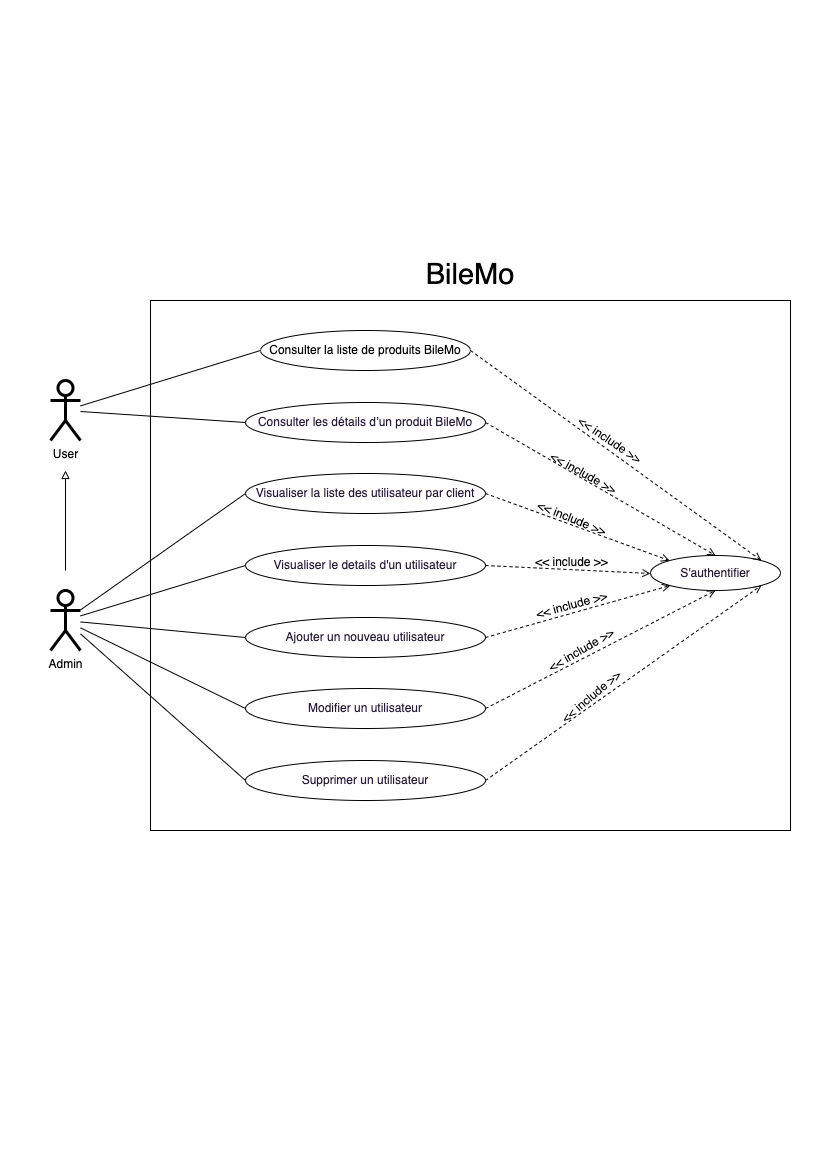

The diagram above was exported from draw.io. Its source (the exported page's mxGraphModel, read from the mxfile embedded in the PNG):
<mxGraphModel dx="1563" dy="1183" grid="1" gridSize="10" guides="1" tooltips="1" connect="1" arrows="1" fold="1" page="1" pageScale="1" pageWidth="827" pageHeight="1169" math="0" shadow="0">
  <root>
    <mxCell id="0" />
    <mxCell id="1" parent="0" />
    <mxCell id="E03RdF7kiJwOK8_J9YCz-20" style="edgeStyle=none;rounded=0;sketch=0;orthogonalLoop=1;jettySize=auto;html=1;entryX=0;entryY=0.5;entryDx=0;entryDy=0;strokeWidth=1;fontFamily=Helvetica;fontSize=12;startArrow=none;startFill=0;endArrow=none;endFill=0;startSize=7;endSize=6;" edge="1" parent="1" source="E03RdF7kiJwOK8_J9YCz-1" target="E03RdF7kiJwOK8_J9YCz-9">
      <mxGeometry relative="1" as="geometry" />
    </mxCell>
    <mxCell id="E03RdF7kiJwOK8_J9YCz-21" style="edgeStyle=none;rounded=0;sketch=0;orthogonalLoop=1;jettySize=auto;html=1;entryX=0;entryY=0.5;entryDx=0;entryDy=0;strokeWidth=1;fontFamily=Helvetica;fontSize=12;startArrow=none;startFill=0;endArrow=none;endFill=0;startSize=7;endSize=6;" edge="1" parent="1" source="E03RdF7kiJwOK8_J9YCz-1" target="E03RdF7kiJwOK8_J9YCz-8">
      <mxGeometry relative="1" as="geometry" />
    </mxCell>
    <mxCell id="E03RdF7kiJwOK8_J9YCz-1" value="User" style="shape=umlActor;verticalLabelPosition=bottom;verticalAlign=top;html=1;outlineConnect=0;strokeWidth=3;strokeColor=#000000;" vertex="1" parent="1">
      <mxGeometry x="50" y="380" width="30" height="60" as="geometry" />
    </mxCell>
    <mxCell id="E03RdF7kiJwOK8_J9YCz-23" style="edgeStyle=none;rounded=0;sketch=0;orthogonalLoop=1;jettySize=auto;html=1;entryX=0;entryY=0.5;entryDx=0;entryDy=0;strokeWidth=1;fontFamily=Helvetica;fontSize=12;startArrow=none;startFill=0;endArrow=none;endFill=0;startSize=7;endSize=6;" edge="1" parent="1" source="E03RdF7kiJwOK8_J9YCz-4" target="E03RdF7kiJwOK8_J9YCz-14">
      <mxGeometry relative="1" as="geometry" />
    </mxCell>
    <mxCell id="E03RdF7kiJwOK8_J9YCz-26" style="edgeStyle=none;rounded=0;sketch=0;orthogonalLoop=1;jettySize=auto;html=1;entryX=0;entryY=0.5;entryDx=0;entryDy=0;strokeWidth=1;fontFamily=Helvetica;fontSize=12;startArrow=none;startFill=0;endArrow=none;endFill=0;startSize=7;endSize=6;" edge="1" parent="1" source="E03RdF7kiJwOK8_J9YCz-4" target="E03RdF7kiJwOK8_J9YCz-13">
      <mxGeometry relative="1" as="geometry" />
    </mxCell>
    <mxCell id="E03RdF7kiJwOK8_J9YCz-27" style="edgeStyle=none;rounded=0;sketch=0;orthogonalLoop=1;jettySize=auto;html=1;entryX=0;entryY=0.5;entryDx=0;entryDy=0;strokeWidth=1;fontFamily=Helvetica;fontSize=12;startArrow=none;startFill=0;endArrow=none;endFill=0;startSize=7;endSize=6;" edge="1" parent="1" source="E03RdF7kiJwOK8_J9YCz-4" target="E03RdF7kiJwOK8_J9YCz-10">
      <mxGeometry relative="1" as="geometry" />
    </mxCell>
    <mxCell id="E03RdF7kiJwOK8_J9YCz-28" style="edgeStyle=none;rounded=0;sketch=0;orthogonalLoop=1;jettySize=auto;html=1;entryX=0;entryY=0.5;entryDx=0;entryDy=0;strokeWidth=1;fontFamily=Helvetica;fontSize=12;startArrow=none;startFill=0;endArrow=none;endFill=0;startSize=7;endSize=6;" edge="1" parent="1" source="E03RdF7kiJwOK8_J9YCz-4" target="E03RdF7kiJwOK8_J9YCz-12">
      <mxGeometry relative="1" as="geometry" />
    </mxCell>
    <mxCell id="E03RdF7kiJwOK8_J9YCz-29" style="edgeStyle=none;rounded=0;sketch=0;orthogonalLoop=1;jettySize=auto;html=1;entryX=0;entryY=0.5;entryDx=0;entryDy=0;strokeWidth=1;fontFamily=Helvetica;fontSize=12;startArrow=none;startFill=0;endArrow=none;endFill=0;startSize=7;endSize=6;" edge="1" parent="1" source="E03RdF7kiJwOK8_J9YCz-4" target="E03RdF7kiJwOK8_J9YCz-11">
      <mxGeometry relative="1" as="geometry" />
    </mxCell>
    <mxCell id="E03RdF7kiJwOK8_J9YCz-4" value="Admin" style="shape=umlActor;verticalLabelPosition=bottom;verticalAlign=top;html=1;outlineConnect=0;strokeWidth=3;" vertex="1" parent="1">
      <mxGeometry x="50" y="590" width="30" height="60" as="geometry" />
    </mxCell>
    <mxCell id="E03RdF7kiJwOK8_J9YCz-5" value="" style="endArrow=none;html=1;rounded=0;startArrow=block;startFill=0;endFill=0;strokeWidth=1;endSize=6;" edge="1" parent="1">
      <mxGeometry width="50" height="50" relative="1" as="geometry">
        <mxPoint x="65" y="470" as="sourcePoint" />
        <mxPoint x="65" y="570" as="targetPoint" />
      </mxGeometry>
    </mxCell>
    <mxCell id="E03RdF7kiJwOK8_J9YCz-7" value="BileMo" style="text;html=1;strokeColor=none;fillColor=none;align=center;verticalAlign=middle;whiteSpace=wrap;rounded=0;strokeWidth=3;fontSize=29;" vertex="1" parent="1">
      <mxGeometry x="440" y="260" width="60" height="30" as="geometry" />
    </mxCell>
    <mxCell id="E03RdF7kiJwOK8_J9YCz-8" value="Consulter la liste de produits BileMo" style="ellipse;whiteSpace=wrap;html=1;strokeColor=#000000;strokeWidth=1;fontSize=12;" vertex="1" parent="1">
      <mxGeometry x="260" y="330" width="210" height="40" as="geometry" />
    </mxCell>
    <mxCell id="E03RdF7kiJwOK8_J9YCz-9" value="&lt;span style=&quot;caret-color: rgb(39, 26, 56); color: rgb(39, 26, 56); text-align: left; text-size-adjust: auto; background-color: rgb(255, 255, 255);&quot;&gt;&lt;font style=&quot;font-size: 12px;&quot;&gt;Consulter les détails d’un produit BileMo&lt;/font&gt;&lt;/span&gt;" style="ellipse;whiteSpace=wrap;html=1;strokeColor=#000000;strokeWidth=1;fontSize=12;" vertex="1" parent="1">
      <mxGeometry x="245" y="402" width="240" height="40" as="geometry" />
    </mxCell>
    <mxCell id="E03RdF7kiJwOK8_J9YCz-10" value="&lt;span style=&quot;caret-color: rgb(39, 26, 56); color: rgb(39, 26, 56); text-align: left; text-size-adjust: auto; background-color: rgb(255, 255, 255);&quot;&gt;&lt;font style=&quot;font-size: 12px;&quot;&gt;Ajouter un nouveau utilisateur&lt;/font&gt;&lt;/span&gt;" style="ellipse;whiteSpace=wrap;html=1;strokeColor=#000000;strokeWidth=1;fontSize=12;" vertex="1" parent="1">
      <mxGeometry x="245" y="617" width="240" height="40" as="geometry" />
    </mxCell>
    <mxCell id="E03RdF7kiJwOK8_J9YCz-30" style="edgeStyle=none;rounded=0;sketch=0;orthogonalLoop=1;jettySize=auto;html=1;exitX=1;exitY=0.5;exitDx=0;exitDy=0;entryX=1;entryY=1;entryDx=0;entryDy=0;strokeWidth=1;fontFamily=Helvetica;fontSize=12;startArrow=none;startFill=0;endArrow=open;endFill=0;startSize=7;endSize=6;dashed=1;" edge="1" parent="1" source="E03RdF7kiJwOK8_J9YCz-11" target="E03RdF7kiJwOK8_J9YCz-15">
      <mxGeometry relative="1" as="geometry" />
    </mxCell>
    <mxCell id="E03RdF7kiJwOK8_J9YCz-33" value="&amp;lt;&amp;lt; include &amp;gt;&amp;gt;" style="edgeLabel;html=1;align=center;verticalAlign=middle;resizable=0;points=[];fontSize=12;fontFamily=Helvetica;rotation=320;labelBackgroundColor=none;" vertex="1" connectable="0" parent="E03RdF7kiJwOK8_J9YCz-30">
      <mxGeometry x="-0.5944" y="-1" relative="1" as="geometry">
        <mxPoint x="48" y="-44" as="offset" />
      </mxGeometry>
    </mxCell>
    <mxCell id="E03RdF7kiJwOK8_J9YCz-11" value="&lt;span style=&quot;caret-color: rgb(39, 26, 56); color: rgb(39, 26, 56); text-align: left; text-size-adjust: auto; background-color: rgb(255, 255, 255);&quot;&gt;&lt;font style=&quot;font-size: 12px;&quot;&gt;Supprimer un utilisateur&lt;/font&gt;&lt;/span&gt;" style="ellipse;whiteSpace=wrap;html=1;strokeColor=#000000;strokeWidth=1;fontSize=12;" vertex="1" parent="1">
      <mxGeometry x="245" y="760" width="240" height="40" as="geometry" />
    </mxCell>
    <mxCell id="E03RdF7kiJwOK8_J9YCz-12" value="&lt;span style=&quot;caret-color: rgb(39, 26, 56); color: rgb(39, 26, 56); text-align: left; text-size-adjust: auto; background-color: rgb(255, 255, 255);&quot;&gt;&lt;font style=&quot;font-size: 12px;&quot;&gt;Modifier un utilisateur&lt;/font&gt;&lt;/span&gt;" style="ellipse;whiteSpace=wrap;html=1;strokeColor=#000000;strokeWidth=1;fontSize=12;" vertex="1" parent="1">
      <mxGeometry x="245" y="688" width="240" height="40" as="geometry" />
    </mxCell>
    <mxCell id="E03RdF7kiJwOK8_J9YCz-13" value="&lt;div style=&quot;text-align: left;&quot;&gt;&lt;font color=&quot;#271a38&quot;&gt;&lt;span style=&quot;caret-color: rgb(39, 26, 56); background-color: rgb(255, 255, 255);&quot;&gt;Visualiser le details d'un utilisateur&lt;/span&gt;&lt;/font&gt;&lt;/div&gt;" style="ellipse;whiteSpace=wrap;html=1;strokeColor=#000000;strokeWidth=1;fontSize=12;" vertex="1" parent="1">
      <mxGeometry x="245" y="545" width="240" height="40" as="geometry" />
    </mxCell>
    <mxCell id="E03RdF7kiJwOK8_J9YCz-14" value="&lt;div style=&quot;text-align: left;&quot;&gt;&lt;font color=&quot;#271a38&quot;&gt;&lt;span style=&quot;caret-color: rgb(39, 26, 56); background-color: rgb(255, 255, 255);&quot;&gt;Visualiser la liste des utilisateur par client&lt;/span&gt;&lt;/font&gt;&lt;/div&gt;" style="ellipse;whiteSpace=wrap;html=1;strokeColor=#000000;strokeWidth=1;fontSize=12;" vertex="1" parent="1">
      <mxGeometry x="245" y="473" width="240" height="40" as="geometry" />
    </mxCell>
    <mxCell id="E03RdF7kiJwOK8_J9YCz-15" value="&lt;div style=&quot;text-align: left;&quot;&gt;&lt;font color=&quot;#271a38&quot;&gt;&lt;span style=&quot;caret-color: rgb(39, 26, 56); background-color: rgb(255, 255, 255);&quot;&gt;S'authentifier&lt;/span&gt;&lt;/font&gt;&lt;/div&gt;" style="ellipse;whiteSpace=wrap;html=1;strokeColor=#000000;strokeWidth=1;fontSize=12;" vertex="1" parent="1">
      <mxGeometry x="650" y="555" width="130" height="35" as="geometry" />
    </mxCell>
    <mxCell id="E03RdF7kiJwOK8_J9YCz-34" style="edgeStyle=none;rounded=0;sketch=0;orthogonalLoop=1;jettySize=auto;html=1;exitX=1;exitY=0.5;exitDx=0;exitDy=0;entryX=0.5;entryY=1;entryDx=0;entryDy=0;strokeWidth=1;fontFamily=Helvetica;fontSize=12;startArrow=none;startFill=0;endArrow=open;endFill=0;startSize=7;endSize=6;dashed=1;" edge="1" parent="1" source="E03RdF7kiJwOK8_J9YCz-12" target="E03RdF7kiJwOK8_J9YCz-15">
      <mxGeometry relative="1" as="geometry">
        <mxPoint x="460" y="710" as="sourcePoint" />
        <mxPoint x="690" y="520" as="targetPoint" />
      </mxGeometry>
    </mxCell>
    <mxCell id="E03RdF7kiJwOK8_J9YCz-35" value="&amp;lt;&amp;lt; include &amp;gt;&amp;gt;" style="edgeLabel;html=1;align=center;verticalAlign=middle;resizable=0;points=[];fontSize=12;fontFamily=Helvetica;rotation=-30;labelBackgroundColor=none;" vertex="1" connectable="0" parent="E03RdF7kiJwOK8_J9YCz-34">
      <mxGeometry x="-0.5944" y="-1" relative="1" as="geometry">
        <mxPoint x="48" y="-35" as="offset" />
      </mxGeometry>
    </mxCell>
    <mxCell id="E03RdF7kiJwOK8_J9YCz-36" style="edgeStyle=none;rounded=0;sketch=0;orthogonalLoop=1;jettySize=auto;html=1;exitX=1;exitY=0.5;exitDx=0;exitDy=0;strokeWidth=1;fontFamily=Helvetica;fontSize=12;startArrow=none;startFill=0;endArrow=open;endFill=0;startSize=7;endSize=6;dashed=1;" edge="1" parent="1" source="E03RdF7kiJwOK8_J9YCz-10" target="E03RdF7kiJwOK8_J9YCz-15">
      <mxGeometry relative="1" as="geometry">
        <mxPoint x="485" y="631.5" as="sourcePoint" />
        <mxPoint x="715" y="513.5" as="targetPoint" />
      </mxGeometry>
    </mxCell>
    <mxCell id="E03RdF7kiJwOK8_J9YCz-37" value="&amp;lt;&amp;lt; include &amp;gt;&amp;gt;" style="edgeLabel;html=1;align=center;verticalAlign=middle;resizable=0;points=[];fontSize=12;fontFamily=Helvetica;rotation=-15;labelBackgroundColor=none;" vertex="1" connectable="0" parent="E03RdF7kiJwOK8_J9YCz-36">
      <mxGeometry x="-0.5944" y="-1" relative="1" as="geometry">
        <mxPoint x="48" y="-23" as="offset" />
      </mxGeometry>
    </mxCell>
    <mxCell id="E03RdF7kiJwOK8_J9YCz-38" style="edgeStyle=none;rounded=0;sketch=0;orthogonalLoop=1;jettySize=auto;html=1;exitX=1;exitY=0.5;exitDx=0;exitDy=0;strokeWidth=1;fontFamily=Helvetica;fontSize=12;startArrow=none;startFill=0;endArrow=open;endFill=0;startSize=7;endSize=6;dashed=1;" edge="1" parent="1" source="E03RdF7kiJwOK8_J9YCz-13">
      <mxGeometry relative="1" as="geometry">
        <mxPoint x="510" y="581.88" as="sourcePoint" />
        <mxPoint x="650" y="573" as="targetPoint" />
      </mxGeometry>
    </mxCell>
    <mxCell id="E03RdF7kiJwOK8_J9YCz-39" value="&amp;lt;&amp;lt; include &amp;gt;&amp;gt;" style="edgeLabel;html=1;align=center;verticalAlign=middle;resizable=0;points=[];fontSize=12;fontFamily=Helvetica;rotation=0;labelBackgroundColor=none;" vertex="1" connectable="0" parent="E03RdF7kiJwOK8_J9YCz-38">
      <mxGeometry x="-0.5944" y="-1" relative="1" as="geometry">
        <mxPoint x="52" y="-6" as="offset" />
      </mxGeometry>
    </mxCell>
    <mxCell id="E03RdF7kiJwOK8_J9YCz-40" style="edgeStyle=none;rounded=0;sketch=0;orthogonalLoop=1;jettySize=auto;html=1;exitX=1;exitY=0.5;exitDx=0;exitDy=0;strokeWidth=1;fontFamily=Helvetica;fontSize=12;startArrow=none;startFill=0;endArrow=open;endFill=0;startSize=7;endSize=6;dashed=1;entryX=1;entryY=0;entryDx=0;entryDy=0;" edge="1" parent="1" source="E03RdF7kiJwOK8_J9YCz-8" target="E03RdF7kiJwOK8_J9YCz-15">
      <mxGeometry relative="1" as="geometry">
        <mxPoint x="500" y="370" as="sourcePoint" />
        <mxPoint x="665" y="378" as="targetPoint" />
      </mxGeometry>
    </mxCell>
    <mxCell id="E03RdF7kiJwOK8_J9YCz-41" value="&amp;lt;&amp;lt; include &amp;gt;&amp;gt;" style="edgeLabel;html=1;align=center;verticalAlign=middle;resizable=0;points=[];fontSize=12;fontFamily=Helvetica;rotation=34;labelBackgroundColor=none;" vertex="1" connectable="0" parent="E03RdF7kiJwOK8_J9YCz-40">
      <mxGeometry x="-0.5944" y="-1" relative="1" as="geometry">
        <mxPoint x="81" y="46" as="offset" />
      </mxGeometry>
    </mxCell>
    <mxCell id="E03RdF7kiJwOK8_J9YCz-42" style="edgeStyle=none;rounded=0;sketch=0;orthogonalLoop=1;jettySize=auto;html=1;exitX=1;exitY=0.5;exitDx=0;exitDy=0;strokeWidth=1;fontFamily=Helvetica;fontSize=12;startArrow=none;startFill=0;endArrow=open;endFill=0;startSize=7;endSize=6;dashed=1;entryX=0.5;entryY=0;entryDx=0;entryDy=0;" edge="1" parent="1" source="E03RdF7kiJwOK8_J9YCz-9" target="E03RdF7kiJwOK8_J9YCz-15">
      <mxGeometry relative="1" as="geometry">
        <mxPoint x="505" y="430" as="sourcePoint" />
        <mxPoint x="670" y="438" as="targetPoint" />
      </mxGeometry>
    </mxCell>
    <mxCell id="E03RdF7kiJwOK8_J9YCz-43" value="&amp;lt;&amp;lt; include &amp;gt;&amp;gt;" style="edgeLabel;html=1;align=center;verticalAlign=middle;resizable=0;points=[];fontSize=12;fontFamily=Helvetica;rotation=29;labelBackgroundColor=none;" vertex="1" connectable="0" parent="E03RdF7kiJwOK8_J9YCz-42">
      <mxGeometry x="-0.5944" y="-1" relative="1" as="geometry">
        <mxPoint x="52" y="22" as="offset" />
      </mxGeometry>
    </mxCell>
    <mxCell id="E03RdF7kiJwOK8_J9YCz-44" style="edgeStyle=none;rounded=0;sketch=0;orthogonalLoop=1;jettySize=auto;html=1;exitX=1;exitY=0.5;exitDx=0;exitDy=0;strokeWidth=1;fontFamily=Helvetica;fontSize=12;startArrow=none;startFill=0;endArrow=open;endFill=0;startSize=7;endSize=6;dashed=1;entryX=0;entryY=0;entryDx=0;entryDy=0;" edge="1" parent="1" source="E03RdF7kiJwOK8_J9YCz-14" target="E03RdF7kiJwOK8_J9YCz-15">
      <mxGeometry relative="1" as="geometry">
        <mxPoint x="485" y="489" as="sourcePoint" />
        <mxPoint x="650" y="497" as="targetPoint" />
      </mxGeometry>
    </mxCell>
    <mxCell id="E03RdF7kiJwOK8_J9YCz-45" value="&amp;lt;&amp;lt; include &amp;gt;&amp;gt;" style="edgeLabel;html=1;align=center;verticalAlign=middle;resizable=0;points=[];fontSize=12;fontFamily=Helvetica;rotation=22;labelBackgroundColor=none;" vertex="1" connectable="0" parent="E03RdF7kiJwOK8_J9YCz-44">
      <mxGeometry x="-0.5944" y="-1" relative="1" as="geometry">
        <mxPoint x="48" y="10" as="offset" />
      </mxGeometry>
    </mxCell>
    <mxCell id="E03RdF7kiJwOK8_J9YCz-47" value="" style="rounded=0;whiteSpace=wrap;html=1;labelBackgroundColor=none;strokeColor=#000000;strokeWidth=1;fontFamily=Helvetica;fontSize=12;fillColor=none;" vertex="1" parent="1">
      <mxGeometry x="150" y="300" width="640" height="530" as="geometry" />
    </mxCell>
  </root>
</mxGraphModel>